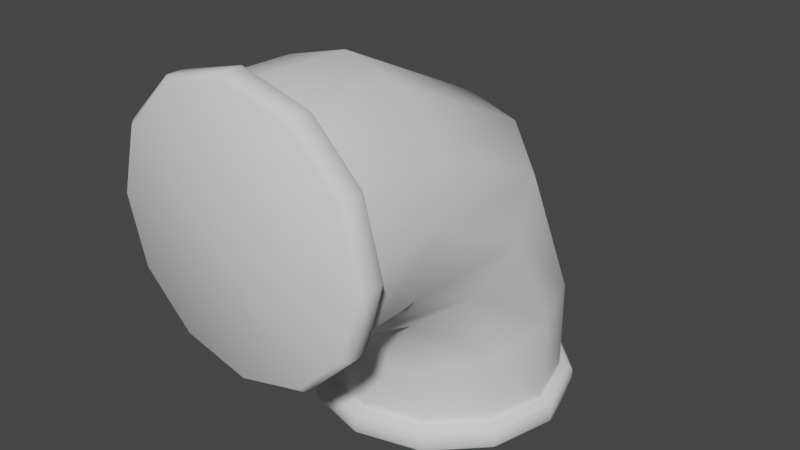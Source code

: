 # Source: PipeyBend.blend  (saved by Blender 3.6.13; exported with 4.5.12 LTS)
import bpy
from mathutils import Matrix  # noqa: F401  (used for matrix-valued properties, if any)

bpy.ops.wm.read_factory_settings(use_empty=True)
scene = bpy.context.scene
scene.name = 'Scene'

# ---- collections
col_collection = bpy.data.collections.new('Collection'); scene.collection.children.link(col_collection)

# ---- node groups
ng_auto_smooth = bpy.data.node_groups.new('Auto Smooth', 'GeometryNodeTree')
_s = ng_auto_smooth.interface.new_socket(name='Geometry', in_out='OUTPUT', socket_type='NodeSocketGeometry')
_s = ng_auto_smooth.interface.new_socket(name='Geometry', in_out='INPUT', socket_type='NodeSocketGeometry')
_s = ng_auto_smooth.interface.new_socket(name='Angle', in_out='INPUT', socket_type='NodeSocketFloat')
_s.subtype = 'ANGLE'
_s.min_value = 0.0
_s.max_value = 3.142
ng_auto_smooth.is_modifier = True
_N = ng_auto_smooth.nodes; _L = ng_auto_smooth.links
n0 = _N.new('NodeGroupOutput'); n0.name = 'Group Output'; n0.location = (480, -100)
n1 = _N.new('NodeGroupInput'); n1.name = 'Group Input'; n1.location = (-420, -300)
n2 = _N.new('NodeGroupInput'); n2.name = 'Group Input.001'; n2.location = (-60, -100)
n3 = _N.new('GeometryNodeSetShadeSmooth'); n3.name = 'Set Shade Smooth'; n3.location = (120, -100)
n3.domain = 'EDGE'
n4 = _N.new('GeometryNodeSetShadeSmooth'); n4.name = 'Set Shade Smooth.001'; n4.location = (300, -100)
n5 = _N.new('GeometryNodeInputMeshEdgeAngle'); n5.name = 'Edge Angle'; n5.location = (-420, -220)
n6 = _N.new('GeometryNodeInputEdgeSmooth'); n6.name = 'Is Edge Smooth'; n6.location = (-60, -160)
n7 = _N.new('GeometryNodeInputShadeSmooth'); n7.name = 'Is Face Smooth'; n7.location = (-240, -340)
n8 = _N.new('FunctionNodeBooleanMath'); n8.name = 'Boolean Math'; n8.location = (-60, -220)
n9 = _N.new('FunctionNodeCompare'); n9.name = 'Compare'; n9.location = (-240, -180)
n9.operation = 'LESS_EQUAL'
_L.new(n5.outputs[0], n9.inputs[0])
_L.new(n4.outputs[0], n0.inputs[0])
_L.new(n1.outputs[1], n9.inputs[1])
_L.new(n9.outputs[0], n8.inputs[0])
_L.new(n7.outputs[0], n8.inputs[1])
_L.new(n2.outputs[0], n3.inputs[0])
_L.new(n6.outputs[0], n3.inputs[1])
_L.new(n3.outputs[0], n4.inputs[0])
_L.new(n8.outputs[0], n3.inputs[2])
n0.is_active_output = True

# ---- world
world_world = bpy.data.worlds.new('World'); scene.world = world_world
world_world.use_nodes = True; world_world.node_tree.nodes.clear()
_N = world_world.node_tree.nodes; _L = world_world.node_tree.links
n0 = _N.new('ShaderNodeOutputWorld'); n0.name = 'World Output'; n0.location = (300, 300)
n1 = _N.new('ShaderNodeBackground'); n1.name = 'Background'; n1.location = (10, 300)
n1.inputs[0].default_value = (0.05088, 0.05088, 0.05088, 1.0)
_L.new(n1.outputs[0], n0.inputs[0])
n0.is_active_output = True
world_world.color = (0.05088, 0.05088, 0.05088)
world_world.use_sun_shadow = False
world_world.sun_shadow_jitter_overblur = 0.0

# ---- meshes
me_cylinder_005 = bpy.data.meshes.new('Cylinder.005')
me_cylinder_005.from_pydata([(5.588e-08, 0.4317, 7.451e-10), (0.0, 0.45, 0.01768), (0.2158, 0.3739, 7.451e-10), (0.225, 0.3897, 0.01768), (0.3739, 0.2158, 7.451e-10), (0.3897, 0.225, 0.01768), (0.4317, -1.397e-09, 7.451e-10), (0.45, -7.451e-10, 0.01768), (0.3739, -0.2158, 7.451e-10), (0.3897, -0.225, 0.01768), (0.2158, -0.3739, 7.451e-10), (0.225, -0.3897, 0.01768), (5.541e-08, -0.4317, 7.451e-10), (0.0, -0.45, 0.01768), (-0.2158, -0.3739, 7.451e-10), (-0.225, -0.3897, 0.01768), (-0.3739, -0.2158, 7.451e-10), (-0.3897, -0.225, 0.01768), (-0.4317, -9.313e-10, 7.451e-10), (-0.45, -7.451e-10, 0.01768), (-0.3739, 0.2158, 7.451e-10), (-0.3897, 0.225, 0.01768), (-0.2158, 0.3739, 7.451e-10), (-0.225, 0.3897, 0.01768), (0.0, 0.45, 0.07232), (-4.657e-10, 0.4317, 0.09), (0.2158, 0.3739, 0.09), (0.225, 0.3897, 0.07232), (0.3739, 0.2158, 0.09), (0.3897, 0.225, 0.07232), (0.4317, -9.313e-10, 0.09), (0.45, -7.451e-10, 0.07232), (0.3739, -0.2158, 0.09), (0.3897, -0.225, 0.07232), (0.2158, -0.3739, 0.09), (0.225, -0.3897, 0.07232), (4.657e-10, -0.4317, 0.09), (0.0, -0.45, 0.07232), (-0.2158, -0.3739, 0.09), (-0.225, -0.3897, 0.07232), (-0.3739, -0.2158, 0.09), (-0.3897, -0.225, 0.07232), (-0.4317, -1.397e-09, 0.09), (-0.45, -7.451e-10, 0.07232), (-0.3739, 0.2158, 0.09), (-0.3897, 0.225, 0.07232), (-0.2158, 0.3739, 0.09), (-0.225, 0.3897, 0.07232)], [], [(3, 27, 29, 5), (7, 31, 33, 9), (9, 33, 35, 11), (11, 35, 37, 13), (13, 37, 39, 15), (15, 39, 41, 17), (17, 41, 43, 19), (19, 43, 45, 21), (21, 45, 47, 23), (23, 47, 24, 1), (5, 29, 31, 7), (26, 25, 46, 44, 42, 40, 38, 36, 34, 32, 30, 28), (1, 3, 2, 0), (3, 5, 4, 2), (5, 7, 6, 4), (7, 9, 8, 6), (9, 11, 10, 8), (11, 13, 12, 10), (13, 15, 14, 12), (15, 17, 16, 14), (17, 19, 18, 16), (19, 21, 20, 18), (21, 23, 22, 20), (23, 1, 0, 22), (0, 2, 4, 6, 8, 10, 12, 14, 16, 18, 20, 22), (27, 24, 25, 26), (29, 27, 26, 28), (31, 29, 28, 30), (33, 31, 30, 32), (35, 33, 32, 34), (37, 35, 34, 36), (39, 37, 36, 38), (41, 39, 38, 40), (43, 41, 40, 42), (45, 43, 42, 44), (47, 45, 44, 46), (24, 47, 46, 25), (1, 24, 27, 3)])
me_cylinder_005.polygons.foreach_set('use_smooth', [True] * 38)
_uv = me_cylinder_005.uv_layers.new(name='UVMap')
_uv.uv.foreach_set('vector', [0.9167, 0.5982, 0.9167, 0.9018, 0.8333, 0.9018, 0.8333, 0.5982, 0.75, 0.5982, 0.75, 0.9018, 0.6667, 0.9018, 0.6667, 0.5982, 0.6667, 0.5982, 0.6667, 0.9018, 0.5833, 0.9018, 0.5833, 0.5982, 0.5833, 0.5982, 0.5833, 0.9018, 0.5, 0.9018, 0.5, 0.5982, 0.5, 0.5982, 0.5, 0.9018, 0.4167, 0.9018, 0.4167, 0.5982, 0.4167, 0.5982, 0.4167, 0.9018, 0.3333, 0.9018, 0.3333, 0.5982, 0.3333, 0.5982, 0.3333, 0.9018, 0.25, 0.9018, 0.25, 0.5982, 0.25, 0.5982, 0.25, 0.9018, 0.1667, 0.9018, 0.1667, 0.5982, 0.1667, 0.5982, 0.1667, 0.9018, 0.08333, 0.9018, 0.08333, 0.5982, 0.08333, 0.5982, 0.08333, 0.9018, 7.451e-08, 0.9018, 7.451e-08, 0.5982, 0.8333, 0.5982, 0.8333, 0.9018, 0.75, 0.9018, 0.75, 0.5982, 0.3651, 0.4494, 0.25, 0.4802, 0.1349, 0.4494, 0.05061, 0.3651, 0.01976, 0.25, 0.05061, 0.1349, 0.1349, 0.05061, 0.25, 0.01976, 0.3651, 0.05061, 0.4494, 0.1349, 0.4802, 0.25, 0.4494, 0.3651, 0.75, 0.49, 0.87, 0.4578, 0.8651, 0.4494, 0.75, 0.4802, 0.87, 0.4578, 0.9578, 0.37, 0.9494, 0.3651, 0.8651, 0.4494, 0.9578, 0.37, 0.99, 0.25, 0.9802, 0.25, 0.9494, 0.3651, 0.99, 0.25, 0.9578, 0.13, 0.9494, 0.1349, 0.9802, 0.25, 0.9578, 0.13, 0.87, 0.04215, 0.8651, 0.05061, 0.9494, 0.1349, 0.87, 0.04215, 0.75, 0.01, 0.75, 0.01976, 0.8651, 0.05061, 0.75, 0.01, 0.63, 0.04215, 0.6349, 0.05061, 0.75, 0.01976, 0.63, 0.04215, 0.5422, 0.13, 0.5506, 0.1349, 0.6349, 0.05061, 0.5422, 0.13, 0.51, 0.25, 0.5198, 0.25, 0.5506, 0.1349, 0.51, 0.25, 0.5422, 0.37, 0.5506, 0.3651, 0.5198, 0.25, 0.5422, 0.37, 0.63, 0.4578, 0.6349, 0.4494, 0.5506, 0.3651, 0.63, 0.4578, 0.75, 0.49, 0.75, 0.4802, 0.6349, 0.4494, 0.75, 0.4802, 0.8651, 0.4494, 0.9494, 0.3651, 0.9802, 0.25, 0.9494, 0.1349, 0.8651, 0.05061, 0.75, 0.01976, 0.6349, 0.05061, 0.5506, 0.1349, 0.5198, 0.25, 0.5506, 0.3651, 0.6349, 0.4494, 0.37, 0.4578, 0.25, 0.49, 0.25, 0.4802, 0.3651, 0.4494, 0.4578, 0.37, 0.37, 0.4578, 0.3651, 0.4494, 0.4494, 0.3651, 0.49, 0.25, 0.4578, 0.37, 0.4494, 0.3651, 0.4802, 0.25, 0.4578, 0.13, 0.49, 0.25, 0.4802, 0.25, 0.4494, 0.1349, 0.37, 0.04215, 0.4578, 0.13, 0.4494, 0.1349, 0.3651, 0.05061, 0.25, 0.01, 0.37, 0.04215, 0.3651, 0.05061, 0.25, 0.01976, 0.13, 0.04215, 0.25, 0.01, 0.25, 0.01976, 0.1349, 0.05061, 0.04215, 0.13, 0.13, 0.04215, 0.1349, 0.05061, 0.05061, 0.1349, 0.01, 0.25, 0.04215, 0.13, 0.05061, 0.1349, 0.01976, 0.25, 0.04215, 0.37, 0.01, 0.25, 0.01976, 0.25, 0.05061, 0.3651, 0.13, 0.4578, 0.04215, 0.37, 0.05061, 0.3651, 0.1349, 0.4494, 0.25, 0.49, 0.13, 0.4578, 0.1349, 0.4494, 0.25, 0.4802, 1.0, 0.5982, 1.0, 0.9018, 0.9167, 0.9018, 0.9167, 0.5982])
me_cylinder_005.update()
me_cylinder_006 = bpy.data.meshes.new('Cylinder.006')
me_cylinder_006.from_pydata([(5.588e-08, 0.4317, 7.451e-10), (0.0, 0.45, 0.01768), (0.2158, 0.3739, 7.451e-10), (0.225, 0.3897, 0.01768), (0.3739, 0.2158, 7.451e-10), (0.3897, 0.225, 0.01768), (0.4317, -1.397e-09, 7.451e-10), (0.45, -7.451e-10, 0.01768), (0.3739, -0.2158, 7.451e-10), (0.3897, -0.225, 0.01768), (0.2158, -0.3739, 7.451e-10), (0.225, -0.3897, 0.01768), (5.541e-08, -0.4317, 7.451e-10), (0.0, -0.45, 0.01768), (-0.2158, -0.3739, 7.451e-10), (-0.225, -0.3897, 0.01768), (-0.3739, -0.2158, 7.451e-10), (-0.3897, -0.225, 0.01768), (-0.4317, -9.313e-10, 7.451e-10), (-0.45, -7.451e-10, 0.01768), (-0.3739, 0.2158, 7.451e-10), (-0.3897, 0.225, 0.01768), (-0.2158, 0.3739, 7.451e-10), (-0.225, 0.3897, 0.01768), (0.0, 0.45, 0.07232), (-4.657e-10, 0.4317, 0.09), (0.2158, 0.3739, 0.09), (0.225, 0.3897, 0.07232), (0.3739, 0.2158, 0.09), (0.3897, 0.225, 0.07232), (0.4317, -9.313e-10, 0.09), (0.45, -7.451e-10, 0.07232), (0.3739, -0.2158, 0.09), (0.3897, -0.225, 0.07232), (0.2158, -0.3739, 0.09), (0.225, -0.3897, 0.07232), (4.657e-10, -0.4317, 0.09), (0.0, -0.45, 0.07232), (-0.2158, -0.3739, 0.09), (-0.225, -0.3897, 0.07232), (-0.3739, -0.2158, 0.09), (-0.3897, -0.225, 0.07232), (-0.4317, -1.397e-09, 0.09), (-0.45, -7.451e-10, 0.07232), (-0.3739, 0.2158, 0.09), (-0.3897, 0.225, 0.07232), (-0.2158, 0.3739, 0.09), (-0.225, 0.3897, 0.07232)], [], [(3, 27, 29, 5), (7, 31, 33, 9), (9, 33, 35, 11), (11, 35, 37, 13), (13, 37, 39, 15), (15, 39, 41, 17), (17, 41, 43, 19), (19, 43, 45, 21), (21, 45, 47, 23), (23, 47, 24, 1), (5, 29, 31, 7), (26, 25, 46, 44, 42, 40, 38, 36, 34, 32, 30, 28), (1, 3, 2, 0), (3, 5, 4, 2), (5, 7, 6, 4), (7, 9, 8, 6), (9, 11, 10, 8), (11, 13, 12, 10), (13, 15, 14, 12), (15, 17, 16, 14), (17, 19, 18, 16), (19, 21, 20, 18), (21, 23, 22, 20), (23, 1, 0, 22), (0, 2, 4, 6, 8, 10, 12, 14, 16, 18, 20, 22), (27, 24, 25, 26), (29, 27, 26, 28), (31, 29, 28, 30), (33, 31, 30, 32), (35, 33, 32, 34), (37, 35, 34, 36), (39, 37, 36, 38), (41, 39, 38, 40), (43, 41, 40, 42), (45, 43, 42, 44), (47, 45, 44, 46), (24, 47, 46, 25), (1, 24, 27, 3)])
me_cylinder_006.polygons.foreach_set('use_smooth', [True] * 38)
_uv = me_cylinder_006.uv_layers.new(name='UVMap')
_uv.uv.foreach_set('vector', [0.9167, 0.5982, 0.9167, 0.9018, 0.8333, 0.9018, 0.8333, 0.5982, 0.75, 0.5982, 0.75, 0.9018, 0.6667, 0.9018, 0.6667, 0.5982, 0.6667, 0.5982, 0.6667, 0.9018, 0.5833, 0.9018, 0.5833, 0.5982, 0.5833, 0.5982, 0.5833, 0.9018, 0.5, 0.9018, 0.5, 0.5982, 0.5, 0.5982, 0.5, 0.9018, 0.4167, 0.9018, 0.4167, 0.5982, 0.4167, 0.5982, 0.4167, 0.9018, 0.3333, 0.9018, 0.3333, 0.5982, 0.3333, 0.5982, 0.3333, 0.9018, 0.25, 0.9018, 0.25, 0.5982, 0.25, 0.5982, 0.25, 0.9018, 0.1667, 0.9018, 0.1667, 0.5982, 0.1667, 0.5982, 0.1667, 0.9018, 0.08333, 0.9018, 0.08333, 0.5982, 0.08333, 0.5982, 0.08333, 0.9018, 7.451e-08, 0.9018, 7.451e-08, 0.5982, 0.8333, 0.5982, 0.8333, 0.9018, 0.75, 0.9018, 0.75, 0.5982, 0.3651, 0.4494, 0.25, 0.4802, 0.1349, 0.4494, 0.05061, 0.3651, 0.01976, 0.25, 0.05061, 0.1349, 0.1349, 0.05061, 0.25, 0.01976, 0.3651, 0.05061, 0.4494, 0.1349, 0.4802, 0.25, 0.4494, 0.3651, 0.75, 0.49, 0.87, 0.4578, 0.8651, 0.4494, 0.75, 0.4802, 0.87, 0.4578, 0.9578, 0.37, 0.9494, 0.3651, 0.8651, 0.4494, 0.9578, 0.37, 0.99, 0.25, 0.9802, 0.25, 0.9494, 0.3651, 0.99, 0.25, 0.9578, 0.13, 0.9494, 0.1349, 0.9802, 0.25, 0.9578, 0.13, 0.87, 0.04215, 0.8651, 0.05061, 0.9494, 0.1349, 0.87, 0.04215, 0.75, 0.01, 0.75, 0.01976, 0.8651, 0.05061, 0.75, 0.01, 0.63, 0.04215, 0.6349, 0.05061, 0.75, 0.01976, 0.63, 0.04215, 0.5422, 0.13, 0.5506, 0.1349, 0.6349, 0.05061, 0.5422, 0.13, 0.51, 0.25, 0.5198, 0.25, 0.5506, 0.1349, 0.51, 0.25, 0.5422, 0.37, 0.5506, 0.3651, 0.5198, 0.25, 0.5422, 0.37, 0.63, 0.4578, 0.6349, 0.4494, 0.5506, 0.3651, 0.63, 0.4578, 0.75, 0.49, 0.75, 0.4802, 0.6349, 0.4494, 0.75, 0.4802, 0.8651, 0.4494, 0.9494, 0.3651, 0.9802, 0.25, 0.9494, 0.1349, 0.8651, 0.05061, 0.75, 0.01976, 0.6349, 0.05061, 0.5506, 0.1349, 0.5198, 0.25, 0.5506, 0.3651, 0.6349, 0.4494, 0.37, 0.4578, 0.25, 0.49, 0.25, 0.4802, 0.3651, 0.4494, 0.4578, 0.37, 0.37, 0.4578, 0.3651, 0.4494, 0.4494, 0.3651, 0.49, 0.25, 0.4578, 0.37, 0.4494, 0.3651, 0.4802, 0.25, 0.4578, 0.13, 0.49, 0.25, 0.4802, 0.25, 0.4494, 0.1349, 0.37, 0.04215, 0.4578, 0.13, 0.4494, 0.1349, 0.3651, 0.05061, 0.25, 0.01, 0.37, 0.04215, 0.3651, 0.05061, 0.25, 0.01976, 0.13, 0.04215, 0.25, 0.01, 0.25, 0.01976, 0.1349, 0.05061, 0.04215, 0.13, 0.13, 0.04215, 0.1349, 0.05061, 0.05061, 0.1349, 0.01, 0.25, 0.04215, 0.13, 0.05061, 0.1349, 0.01976, 0.25, 0.04215, 0.37, 0.01, 0.25, 0.01976, 0.25, 0.05061, 0.3651, 0.13, 0.4578, 0.04215, 0.37, 0.05061, 0.3651, 0.1349, 0.4494, 0.25, 0.49, 0.13, 0.4578, 0.1349, 0.4494, 0.25, 0.4802, 1.0, 0.5982, 1.0, 0.9018, 0.9167, 0.9018, 0.9167, 0.5982])
me_cylinder_006.update()
me_beziercurve = bpy.data.meshes.new('BezierCurve')
me_beziercurve.from_pydata([(-0.3897, -0.225, 0.1), (-0.225, -0.3897, 0.1), (-1.806e-07, -0.45, 0.1), (0.225, -0.3897, 0.1), (0.3897, -0.225, 0.1), (0.45, -3.219e-07, 0.1), (0.3897, 0.225, 0.1), (0.225, 0.3897, 0.1), (4.095e-07, 0.45, 0.1), (-0.225, 0.3897, 0.1), (-0.3897, 0.225, 0.1), (-0.45, 3.898e-07, 0.1), (-0.3897, -0.225, 0.1639), (-0.225, -0.3897, 0.1639), (-1.879e-07, -0.45, 0.1639), (0.225, -0.3897, 0.1639), (0.3897, -0.225, 0.1639), (0.45, -3.255e-07, 0.1639), (0.3897, 0.225, 0.1639), (0.225, 0.3897, 0.1639), (4.022e-07, 0.45, 0.1639), (-0.225, 0.3897, 0.1639), (-0.3897, 0.225, 0.1639), (-0.45, 3.862e-07, 0.1639), (-0.3897, -0.2191, 0.3532), (-0.225, -0.3895, 0.3109), (-1.795e-07, -0.4519, 0.2954), (0.225, -0.3895, 0.3109), (0.3897, -0.2191, 0.3532), (0.45, 0.01377, 0.4109), (0.3897, 0.2199, 0.4475), (0.225, 0.3809, 0.4823), (4.084e-07, 0.4399, 0.495), (-0.225, 0.3809, 0.4823), (-0.3897, 0.2199, 0.4475), (-0.45, 0.01377, 0.4109), (-0.3897, -0.3461, 0.6536), (-0.225, -0.4626, 0.5371), (-1.793e-07, -0.5052, 0.4945), (0.225, -0.4626, 0.5371), (0.3897, -0.3461, 0.6536), (0.45, -0.1869, 0.8126), (0.3897, -0.0278, 0.9717), (0.225, 0.0887, 1.088), (4.136e-07, 0.1313, 1.131), (-0.225, 0.0887, 1.088), (-0.3897, -0.0278, 0.9717), (-0.45, -0.1869, 0.8126), (-0.3928, -0.6475, 0.7812), (-0.2205, -0.6824, 0.6081), (-1.896e-07, -0.6951, 0.5448), (0.2205, -0.6824, 0.6081), (0.3928, -0.6475, 0.7812), (0.4474, -0.6, 1.018), (0.3897, -0.5525, 1.22), (0.225, -0.5176, 1.381), (4.118e-07, -0.5049, 1.44), (-0.225, -0.5176, 1.381), (-0.3897, -0.5525, 1.22), (-0.4474, -0.6, 1.018), (-0.3897, -0.8256, 0.775), (-0.225, -0.8256, 0.6103), (-1.778e-07, -0.8256, 0.55), (0.225, -0.8256, 0.6103), (0.3897, -0.8256, 0.775), (0.45, -0.8256, 1.0), (0.3897, -0.8256, 1.225), (0.225, -0.8256, 1.39), (4.157e-07, -0.8256, 1.45), (-0.225, -0.8256, 1.39), (-0.3897, -0.8256, 1.225), (-0.45, -0.8256, 1.0), (-0.3897, -0.9, 0.775), (-0.225, -0.9, 0.6103), (-1.823e-07, -0.9, 0.55), (0.225, -0.9, 0.6103), (0.3897, -0.9, 0.775), (0.45, -0.9, 1.0), (0.3897, -0.9, 1.225), (0.225, -0.9, 1.39), (4.112e-07, -0.9, 1.45), (-0.225, -0.9, 1.39), (-0.3897, -0.9, 1.225), (-0.45, -0.9, 1.0)], [], [(0, 12, 23, 11), (1, 13, 12, 0), (2, 14, 13, 1), (3, 15, 14, 2), (4, 16, 15, 3), (5, 17, 16, 4), (6, 18, 17, 5), (7, 19, 18, 6), (8, 20, 19, 7), (9, 21, 20, 8), (10, 22, 21, 9), (11, 23, 22, 10), (12, 24, 35, 23), (13, 25, 24, 12), (14, 26, 25, 13), (15, 27, 26, 14), (16, 28, 27, 15), (17, 29, 28, 16), (18, 30, 29, 17), (19, 31, 30, 18), (20, 32, 31, 19), (21, 33, 32, 20), (22, 34, 33, 21), (23, 35, 34, 22), (24, 36, 47, 35), (25, 37, 36, 24), (26, 38, 37, 25), (27, 39, 38, 26), (28, 40, 39, 27), (29, 41, 40, 28), (30, 42, 41, 29), (31, 43, 42, 30), (32, 44, 43, 31), (33, 45, 44, 32), (34, 46, 45, 33), (35, 47, 46, 34), (36, 48, 59, 47), (37, 49, 48, 36), (38, 50, 49, 37), (39, 51, 50, 38), (40, 52, 51, 39), (41, 53, 52, 40), (42, 54, 53, 41), (43, 55, 54, 42), (44, 56, 55, 43), (45, 57, 56, 44), (46, 58, 57, 45), (47, 59, 58, 46), (48, 60, 71, 59), (49, 61, 60, 48), (50, 62, 61, 49), (51, 63, 62, 50), (52, 64, 63, 51), (53, 65, 64, 52), (54, 66, 65, 53), (55, 67, 66, 54), (56, 68, 67, 55), (57, 69, 68, 56), (58, 70, 69, 57), (59, 71, 70, 58), (60, 72, 83, 71), (61, 73, 72, 60), (62, 74, 73, 61), (63, 75, 74, 62), (64, 76, 75, 63), (65, 77, 76, 64), (66, 78, 77, 65), (67, 79, 78, 66), (68, 80, 79, 67), (69, 81, 80, 68), (70, 82, 81, 69), (71, 83, 82, 70)])
me_beziercurve.polygons.foreach_set('use_smooth', [True] * 72)
_uv = me_beziercurve.uv_layers.new(name='UVMap')
_uv.uv.foreach_set('vector', [0.0, 1.0, 0.1667, 1.0, 0.1667, 0.9167, 0.0, 0.9167, 0.0, 0.08333, 0.1667, 0.08333, 0.1667, 0.0, 0.0, 0.0, 0.0, 0.1667, 0.1667, 0.1667, 0.1667, 0.08333, 0.0, 0.08333, 0.0, 0.25, 0.1667, 0.25, 0.1667, 0.1667, 0.0, 0.1667, 0.0, 0.3333, 0.1667, 0.3333, 0.1667, 0.25, 0.0, 0.25, 0.0, 0.4167, 0.1667, 0.4167, 0.1667, 0.3333, 0.0, 0.3333, 0.0, 0.5, 0.1667, 0.5, 0.1667, 0.4167, 0.0, 0.4167, 0.0, 0.5833, 0.1667, 0.5833, 0.1667, 0.5, 0.0, 0.5, 0.0, 0.6667, 0.1667, 0.6667, 0.1667, 0.5833, 0.0, 0.5833, 0.0, 0.75, 0.1667, 0.75, 0.1667, 0.6667, 0.0, 0.6667, 0.0, 0.8333, 0.1667, 0.8333, 0.1667, 0.75, 0.0, 0.75, 0.0, 0.9167, 0.1667, 0.9167, 0.1667, 0.8333, 0.0, 0.8333, 0.1667, 1.0, 0.3333, 1.0, 0.3333, 0.9167, 0.1667, 0.9167, 0.1667, 0.08333, 0.3333, 0.08333, 0.3333, 0.0, 0.1667, 0.0, 0.1667, 0.1667, 0.3333, 0.1667, 0.3333, 0.08333, 0.1667, 0.08333, 0.1667, 0.25, 0.3333, 0.25, 0.3333, 0.1667, 0.1667, 0.1667, 0.1667, 0.3333, 0.3333, 0.3333, 0.3333, 0.25, 0.1667, 0.25, 0.1667, 0.4167, 0.3333, 0.4167, 0.3333, 0.3333, 0.1667, 0.3333, 0.1667, 0.5, 0.3333, 0.5, 0.3333, 0.4167, 0.1667, 0.4167, 0.1667, 0.5833, 0.3333, 0.5833, 0.3333, 0.5, 0.1667, 0.5, 0.1667, 0.6667, 0.3333, 0.6667, 0.3333, 0.5833, 0.1667, 0.5833, 0.1667, 0.75, 0.3333, 0.75, 0.3333, 0.6667, 0.1667, 0.6667, 0.1667, 0.8333, 0.3333, 0.8333, 0.3333, 0.75, 0.1667, 0.75, 0.1667, 0.9167, 0.3333, 0.9167, 0.3333, 0.8333, 0.1667, 0.8333, 0.3333, 1.0, 0.5, 1.0, 0.5, 0.9167, 0.3333, 0.9167, 0.3333, 0.08333, 0.5, 0.08333, 0.5, 0.0, 0.3333, 0.0, 0.3333, 0.1667, 0.5, 0.1667, 0.5, 0.08333, 0.3333, 0.08333, 0.3333, 0.25, 0.5, 0.25, 0.5, 0.1667, 0.3333, 0.1667, 0.3333, 0.3333, 0.5, 0.3333, 0.5, 0.25, 0.3333, 0.25, 0.3333, 0.4167, 0.5, 0.4167, 0.5, 0.3333, 0.3333, 0.3333, 0.3333, 0.5, 0.5, 0.5, 0.5, 0.4167, 0.3333, 0.4167, 0.3333, 0.5833, 0.5, 0.5833, 0.5, 0.5, 0.3333, 0.5, 0.3333, 0.6667, 0.5, 0.6667, 0.5, 0.5833, 0.3333, 0.5833, 0.3333, 0.75, 0.5, 0.75, 0.5, 0.6667, 0.3333, 0.6667, 0.3333, 0.8333, 0.5, 0.8333, 0.5, 0.75, 0.3333, 0.75, 0.3333, 0.9167, 0.5, 0.9167, 0.5, 0.8333, 0.3333, 0.8333, 0.5, 1.0, 0.6667, 1.0, 0.6667, 0.9167, 0.5, 0.9167, 0.5, 0.08333, 0.6667, 0.08333, 0.6667, 0.0, 0.5, 0.0, 0.5, 0.1667, 0.6667, 0.1667, 0.6667, 0.08333, 0.5, 0.08333, 0.5, 0.25, 0.6667, 0.25, 0.6667, 0.1667, 0.5, 0.1667, 0.5, 0.3333, 0.6667, 0.3333, 0.6667, 0.25, 0.5, 0.25, 0.5, 0.4167, 0.6667, 0.4167, 0.6667, 0.3333, 0.5, 0.3333, 0.5, 0.5, 0.6667, 0.5, 0.6667, 0.4167, 0.5, 0.4167, 0.5, 0.5833, 0.6667, 0.5833, 0.6667, 0.5, 0.5, 0.5, 0.5, 0.6667, 0.6667, 0.6667, 0.6667, 0.5833, 0.5, 0.5833, 0.5, 0.75, 0.6667, 0.75, 0.6667, 0.6667, 0.5, 0.6667, 0.5, 0.8333, 0.6667, 0.8333, 0.6667, 0.75, 0.5, 0.75, 0.5, 0.9167, 0.6667, 0.9167, 0.6667, 0.8333, 0.5, 0.8333, 0.6667, 1.0, 0.8333, 1.0, 0.8333, 0.9167, 0.6667, 0.9167, 0.6667, 0.08333, 0.8333, 0.08333, 0.8333, 0.0, 0.6667, 0.0, 0.6667, 0.1667, 0.8333, 0.1667, 0.8333, 0.08333, 0.6667, 0.08333, 0.6667, 0.25, 0.8333, 0.25, 0.8333, 0.1667, 0.6667, 0.1667, 0.6667, 0.3333, 0.8333, 0.3333, 0.8333, 0.25, 0.6667, 0.25, 0.6667, 0.4167, 0.8333, 0.4167, 0.8333, 0.3333, 0.6667, 0.3333, 0.6667, 0.5, 0.8333, 0.5, 0.8333, 0.4167, 0.6667, 0.4167, 0.6667, 0.5833, 0.8333, 0.5833, 0.8333, 0.5, 0.6667, 0.5, 0.6667, 0.6667, 0.8333, 0.6667, 0.8333, 0.5833, 0.6667, 0.5833, 0.6667, 0.75, 0.8333, 0.75, 0.8333, 0.6667, 0.6667, 0.6667, 0.6667, 0.8333, 0.8333, 0.8333, 0.8333, 0.75, 0.6667, 0.75, 0.6667, 0.9167, 0.8333, 0.9167, 0.8333, 0.8333, 0.6667, 0.8333, 0.8333, 1.0, 1.0, 1.0, 1.0, 0.9167, 0.8333, 0.9167, 0.8333, 0.08333, 1.0, 0.08333, 1.0, 0.0, 0.8333, 0.0, 0.8333, 0.1667, 1.0, 0.1667, 1.0, 0.08333, 0.8333, 0.08333, 0.8333, 0.25, 1.0, 0.25, 1.0, 0.1667, 0.8333, 0.1667, 0.8333, 0.3333, 1.0, 0.3333, 1.0, 0.25, 0.8333, 0.25, 0.8333, 0.4167, 1.0, 0.4167, 1.0, 0.3333, 0.8333, 0.3333, 0.8333, 0.5, 1.0, 0.5, 1.0, 0.4167, 0.8333, 0.4167, 0.8333, 0.5833, 1.0, 0.5833, 1.0, 0.5, 0.8333, 0.5, 0.8333, 0.6667, 1.0, 0.6667, 1.0, 0.5833, 0.8333, 0.5833, 0.8333, 0.75, 1.0, 0.75, 1.0, 0.6667, 0.8333, 0.6667, 0.8333, 0.8333, 1.0, 0.8333, 1.0, 0.75, 0.8333, 0.75, 0.8333, 0.9167, 1.0, 0.9167, 1.0, 0.8333, 0.8333, 0.8333])
me_beziercurve.auto_texspace = False
me_beziercurve.update()

# ---- objects
ob_pipeytop = bpy.data.objects.new('PipeyTop', me_cylinder_005)
ob_pipeybottom = bpy.data.objects.new('PipeyBottom', me_cylinder_006)
ob_pipeybend = bpy.data.objects.new('PipeyBend', me_beziercurve)

# ---- transforms, parenting, visibility, modifiers, constraints
ob_pipeytop.location = (0.0, -1.0, 1.0)
ob_pipeytop.rotation_euler = (-1.571, 3.142, 0.0)
ob_pipeytop.scale = (1.111, 1.111, 1.111)
_m = ob_pipeytop.modifiers.new('Auto Smooth', 'NODES')
_m.node_group = ng_auto_smooth
_gi = [s.identifier for s in ng_auto_smooth.interface.items_tree if s.item_type == 'SOCKET' and s.in_out == 'INPUT']
_m[_gi[1]] = 0.8029  # Angle
ob_pipeybottom.location = (0.0, 1.987e-08, 0.0)
ob_pipeybottom.scale = (1.111, 1.111, 1.111)
_m = ob_pipeybottom.modifiers.new('Auto Smooth', 'NODES')
_m.node_group = ng_auto_smooth
_gi = [s.identifier for s in ng_auto_smooth.interface.items_tree if s.item_type == 'SOCKET' and s.in_out == 'INPUT']
_m[_gi[1]] = 0.8029  # Angle
ob_pipeybend.location = (0.0, 1.987e-08, -5.96e-08)

# ---- collection membership
col_collection.objects.link(ob_pipeytop)
col_collection.objects.link(ob_pipeybottom)
col_collection.objects.link(ob_pipeybend)

# ---- scene / render settings (as saved in the file)
scene.frame_start = 1; scene.frame_end = 250; scene.frame_set(27)
scene.render.engine = 'BLENDER_EEVEE_NEXT'
scene.cycles.sampling_pattern = 'TABULATED_SOBOL'
scene.view_settings.view_transform = 'Filmic'
bpy.context.view_layer.update()

# ---- added for rendering (the .blend has no active camera and no usable light): camera, sun
cam_auto = bpy.data.cameras.new('AutoCamera')
cam_auto.lens = 50.0
cam_auto.sensor_width = 36.0
cam_auto.clip_end = 1000.0
ob_auto_camera = bpy.data.objects.new('AutoCamera', cam_auto)
scene.collection.objects.link(ob_auto_camera)
ob_auto_camera.location = (2.16984, -2.85381, 2.48588)
ob_auto_camera.rotation_euler = (1.09748, -7.21219e-08, 0.694738)
scene.camera = ob_auto_camera
light_auto_sun = bpy.data.lights.new('AutoSun', 'SUN')
light_auto_sun.energy = 3.0
light_auto_sun.angle = 0.0523599
ob_auto_sun = bpy.data.objects.new('AutoSun', light_auto_sun)
scene.collection.objects.link(ob_auto_sun)
ob_auto_sun.rotation_euler = (0.872665, 0.174533, 0.523599)
bpy.context.view_layer.update()
